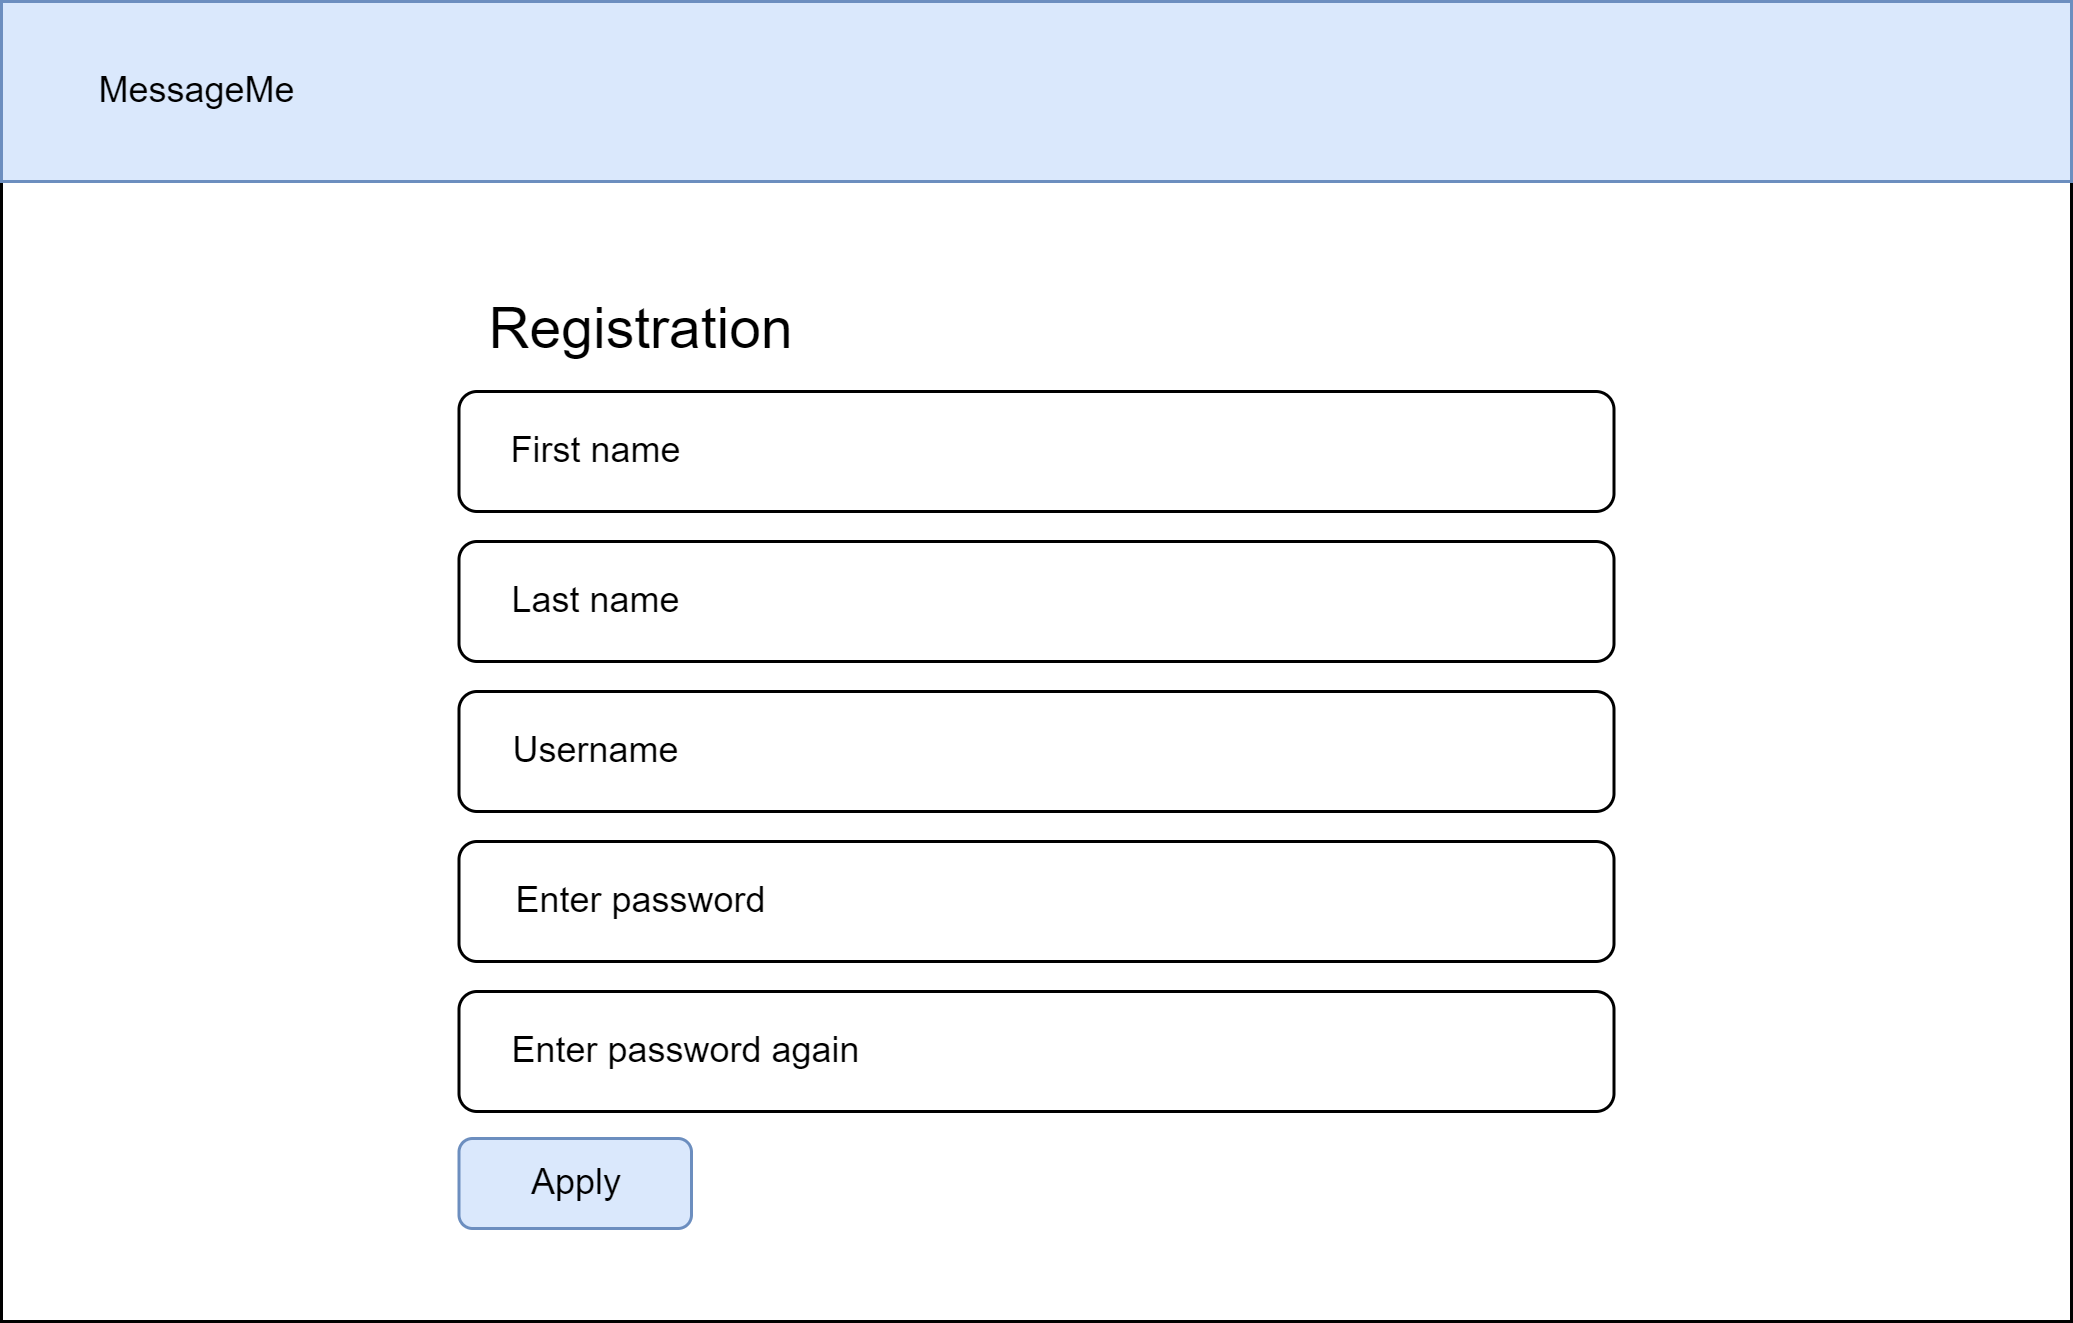

The diagram above was exported from draw.io. Its source (the exported page's mxGraphModel, read from the mxfile embedded in the PNG):
<mxGraphModel dx="1386" dy="785" grid="1" gridSize="10" guides="1" tooltips="1" connect="1" arrows="1" fold="1" page="1" pageScale="1" pageWidth="827" pageHeight="1169" math="0" shadow="0">
  <root>
    <mxCell id="0" />
    <mxCell id="1" parent="0" />
    <mxCell id="PbDYM0hrfJ8_ZjSdwshX-2" value="" style="rounded=0;whiteSpace=wrap;html=1;" parent="1" vertex="1">
      <mxGeometry width="690" height="440" as="geometry" />
    </mxCell>
    <mxCell id="PbDYM0hrfJ8_ZjSdwshX-3" value="" style="rounded=0;whiteSpace=wrap;html=1;align=left;fillColor=#dae8fc;strokeColor=#6c8ebf;" parent="1" vertex="1">
      <mxGeometry width="690" height="60" as="geometry" />
    </mxCell>
    <mxCell id="PbDYM0hrfJ8_ZjSdwshX-4" value="MessageMe" style="text;html=1;align=center;verticalAlign=middle;resizable=0;points=[];autosize=1;strokeColor=none;fillColor=none;" parent="1" vertex="1">
      <mxGeometry x="20" y="15" width="90" height="30" as="geometry" />
    </mxCell>
    <mxCell id="PbDYM0hrfJ8_ZjSdwshX-5" value="Registration" style="text;html=1;align=center;verticalAlign=middle;resizable=0;points=[];autosize=1;strokeColor=none;fillColor=none;fontSize=19;" parent="1" vertex="1">
      <mxGeometry x="152.5" y="90" width="120" height="40" as="geometry" />
    </mxCell>
    <mxCell id="PbDYM0hrfJ8_ZjSdwshX-6" value="" style="rounded=1;whiteSpace=wrap;html=1;" parent="1" vertex="1">
      <mxGeometry x="152.5" y="130" width="385" height="40" as="geometry" />
    </mxCell>
    <mxCell id="PbDYM0hrfJ8_ZjSdwshX-7" value="First name" style="text;html=1;align=center;verticalAlign=middle;resizable=0;points=[];autosize=1;strokeColor=none;fillColor=none;" parent="1" vertex="1">
      <mxGeometry x="157.5" y="135" width="80" height="30" as="geometry" />
    </mxCell>
    <mxCell id="PbDYM0hrfJ8_ZjSdwshX-8" value="" style="rounded=1;whiteSpace=wrap;html=1;" parent="1" vertex="1">
      <mxGeometry x="152.5" y="180" width="385" height="40" as="geometry" />
    </mxCell>
    <mxCell id="PbDYM0hrfJ8_ZjSdwshX-9" value="Last name" style="text;html=1;align=center;verticalAlign=middle;resizable=0;points=[];autosize=1;strokeColor=none;fillColor=none;" parent="1" vertex="1">
      <mxGeometry x="157.5" y="185" width="80" height="30" as="geometry" />
    </mxCell>
    <mxCell id="PbDYM0hrfJ8_ZjSdwshX-11" value="Apply" style="rounded=1;whiteSpace=wrap;html=1;fillColor=#dae8fc;strokeColor=#6c8ebf;" parent="1" vertex="1">
      <mxGeometry x="152.5" y="379" width="77.5" height="30" as="geometry" />
    </mxCell>
    <mxCell id="VkkMrgVVi_Y4NXLHNxvW-1" value="" style="rounded=1;whiteSpace=wrap;html=1;" vertex="1" parent="1">
      <mxGeometry x="152.5" y="230" width="385" height="40" as="geometry" />
    </mxCell>
    <mxCell id="VkkMrgVVi_Y4NXLHNxvW-2" value="Username" style="text;html=1;align=center;verticalAlign=middle;resizable=0;points=[];autosize=1;strokeColor=none;fillColor=none;" vertex="1" parent="1">
      <mxGeometry x="157.5" y="235" width="80" height="30" as="geometry" />
    </mxCell>
    <mxCell id="VkkMrgVVi_Y4NXLHNxvW-3" value="" style="rounded=1;whiteSpace=wrap;html=1;" vertex="1" parent="1">
      <mxGeometry x="152.5" y="280" width="385" height="40" as="geometry" />
    </mxCell>
    <mxCell id="VkkMrgVVi_Y4NXLHNxvW-4" value="Enter password" style="text;html=1;align=center;verticalAlign=middle;resizable=0;points=[];autosize=1;strokeColor=none;fillColor=none;" vertex="1" parent="1">
      <mxGeometry x="157.5" y="285" width="110" height="30" as="geometry" />
    </mxCell>
    <mxCell id="VkkMrgVVi_Y4NXLHNxvW-5" value="" style="rounded=1;whiteSpace=wrap;html=1;" vertex="1" parent="1">
      <mxGeometry x="152.5" y="330" width="385" height="40" as="geometry" />
    </mxCell>
    <mxCell id="VkkMrgVVi_Y4NXLHNxvW-6" value="Enter password again" style="text;html=1;align=center;verticalAlign=middle;resizable=0;points=[];autosize=1;strokeColor=none;fillColor=none;" vertex="1" parent="1">
      <mxGeometry x="157.5" y="335" width="140" height="30" as="geometry" />
    </mxCell>
  </root>
</mxGraphModel>